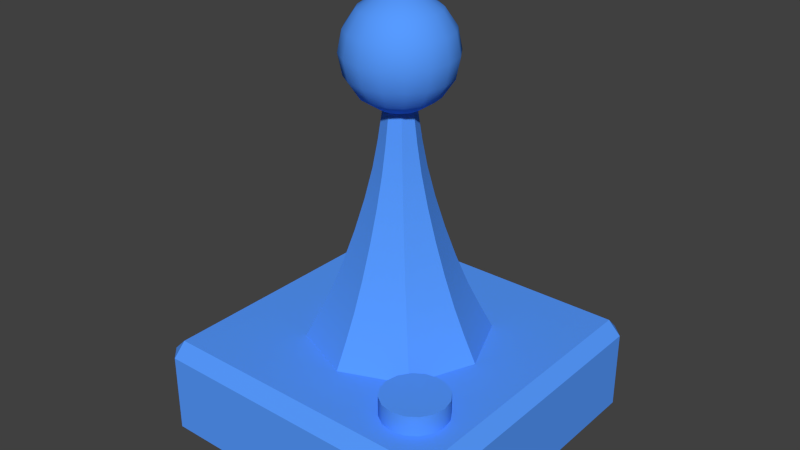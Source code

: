 # Source: ED_Icons.blend  (saved by Blender 2.75.4; exported with 4.5.12 LTS)
import bpy
from mathutils import Matrix  # noqa: F401  (used for matrix-valued properties, if any)

bpy.ops.wm.read_factory_settings(use_empty=True)
scene = bpy.context.scene
scene.name = 'Scene'

# ---- collections
col_collection_1 = bpy.data.collections.new('Collection 1'); scene.collection.children.link(col_collection_1)

# ---- materials (node trees are filled in below, after node groups)
mat_ed_icons_mat = bpy.data.materials.new('ED_Icons_Mat')
mat_ed_icons_mat.alpha_threshold = 0.0
mat_ed_icons_mat.use_transparent_shadow = False
mat_ed_icons_mat.diffuse_color = (0.09535, 0.3249, 1.0, 1.0)
mat_ed_icons_mat.roughness = 0.5
mat_ed_icons_mat.line_color = (0.0, 0.0, 0.0, 1.0)

# ---- material node trees

# ---- world
world_world = bpy.data.worlds.new('World'); scene.world = world_world
world_world.color = (0.05088, 0.05088, 0.05088)
world_world.use_sun_shadow = False
world_world.sun_shadow_jitter_overblur = 0.0
world_world.cycles.sampling_method = 'MANUAL'
world_world.cycles.sample_map_resolution = 256

# ---- meshes
me_cube = bpy.data.meshes.new('Cube')
me_cube.from_pydata([(-0.275, -0.3, 0.025), (-0.3, -0.275, 0.025), (-0.275, -0.275, 0.0), (-0.275, -0.3, 0.175), (-0.275, -0.275, 0.2), (-0.3, -0.275, 0.175), (-0.275, 0.3, 0.025), (-0.275, 0.275, 0.0), (-0.3, 0.275, 0.025), (-0.275, 0.275, 0.2), (-0.275, 0.3, 0.175), (-0.3, 0.275, 0.175), (0.275, -0.3, 0.025), (0.275, -0.275, 0.0), (0.3, -0.275, 0.025), (0.275, -0.275, 0.2), (0.275, -0.3, 0.175), (0.3, -0.275, 0.175), (0.3, 0.275, 0.025), (0.275, 0.275, 0.0), (0.275, 0.3, 0.025), (0.275, 0.275, 0.2), (0.3, 0.275, 0.175), (0.275, 0.3, 0.175), (-0.03873, 1.52e-09, 0.8235), (-0.07157, 1.52e-09, 0.8015), (-0.09351, 1.52e-09, 0.7687), (-0.1012, 1.52e-09, 0.73), (-0.09351, 1.52e-09, 0.6912), (-0.07157, 1.52e-09, 0.6584), (-0.03873, 1.52e-09, 0.6365), (-2.142e-08, 1.52e-09, 0.6288), (-0.03578, 0.01482, 0.8235), (-0.06612, 0.02739, 0.8015), (-0.08639, 0.03578, 0.7687), (-0.09351, 0.03873, 0.73), (-0.08639, 0.03578, 0.6912), (-0.06612, 0.02739, 0.6584), (-0.03578, 0.01482, 0.6365), (-0.02739, 0.02739, 0.8235), (-0.0506, 0.0506, 0.8015), (-0.06612, 0.06612, 0.7687), (-0.07157, 0.07157, 0.73), (-0.06612, 0.06612, 0.6912), (-0.0506, 0.0506, 0.6584), (-0.02739, 0.02739, 0.6365), (-0.01482, 0.03578, 0.8235), (-0.02739, 0.06612, 0.8015), (-0.03578, 0.08639, 0.7687), (-0.03873, 0.09351, 0.73), (-0.03578, 0.08639, 0.6912), (-0.02739, 0.06612, 0.6584), (-0.01482, 0.03578, 0.6365), (-1.937e-08, 0.03873, 0.8235), (-1.333e-08, 0.07157, 0.8015), (-7.3e-09, 0.09351, 0.7687), (-7.3e-09, 0.1012, 0.73), (-7.3e-09, 0.09351, 0.6912), (-1.333e-08, 0.07157, 0.6584), (-1.182e-08, 0.03873, 0.6365), (-2.727e-08, -1.26e-08, 0.8312), (0.01482, 0.03578, 0.8235), (0.02739, 0.06612, 0.8015), (0.03578, 0.08639, 0.7687), (0.03873, 0.09351, 0.73), (0.03578, 0.08639, 0.6912), (0.02739, 0.06612, 0.6584), (0.01482, 0.03578, 0.6365), (0.02739, 0.02739, 0.8235), (0.0506, 0.0506, 0.8015), (0.06612, 0.06612, 0.7687), (0.07157, 0.07157, 0.73), (0.06612, 0.06612, 0.6912), (0.0506, 0.0506, 0.6584), (0.02739, 0.02739, 0.6365), (0.03578, 0.01482, 0.8235), (0.06612, 0.02739, 0.8015), (0.08639, 0.03578, 0.7687), (0.09351, 0.03873, 0.73), (0.08639, 0.03578, 0.6912), (0.06612, 0.02739, 0.6584), (0.03578, 0.01482, 0.6365), (0.03873, -5.837e-09, 0.8235), (0.07157, -2.544e-08, 0.8015), (0.09351, -2.846e-08, 0.7687), (0.1012, -3.148e-08, 0.73), (0.09351, -2.846e-08, 0.6912), (0.07157, -2.544e-08, 0.6584), (0.03873, -1.489e-08, 0.6365), (0.03578, -0.01482, 0.8235), (0.06612, -0.02739, 0.8015), (0.08639, -0.03578, 0.7687), (0.09351, -0.03873, 0.73), (0.08639, -0.03578, 0.6912), (0.06612, -0.02739, 0.6584), (0.03578, -0.01482, 0.6365), (0.02739, -0.02739, 0.8235), (0.0506, -0.0506, 0.8015), (0.06612, -0.06612, 0.7687), (0.07157, -0.07157, 0.73), (0.06612, -0.06612, 0.6912), (0.0506, -0.0506, 0.6584), (0.02739, -0.02739, 0.6365), (0.01482, -0.03578, 0.8235), (0.02739, -0.06612, 0.8015), (0.03578, -0.08639, 0.7687), (0.03873, -0.09351, 0.73), (0.03578, -0.08639, 0.6912), (0.02739, -0.06612, 0.6584), (0.01482, -0.03578, 0.6365), (-3.143e-08, -0.03873, 0.8235), (-5.556e-08, -0.07157, 0.8015), (-5.858e-08, -0.09351, 0.7687), (-6.763e-08, -0.1012, 0.73), (-5.858e-08, -0.09351, 0.6912), (-5.556e-08, -0.07157, 0.6584), (-4.048e-08, -0.03873, 0.6365), (-0.01482, -0.03578, 0.8235), (-0.02739, -0.06612, 0.8015), (-0.03578, -0.08639, 0.7687), (-0.03873, -0.09351, 0.73), (-0.03578, -0.08639, 0.6912), (-0.02739, -0.06612, 0.6584), (-0.01482, -0.03578, 0.6365), (-0.02739, -0.02739, 0.8235), (-0.0506, -0.0506, 0.8015), (-0.06612, -0.06612, 0.7687), (-0.07157, -0.07157, 0.73), (-0.06612, -0.06612, 0.6912), (-0.0506, -0.0506, 0.6584), (-0.02739, -0.02739, 0.6365), (-0.03578, -0.01482, 0.8235), (-0.06612, -0.02739, 0.8015), (-0.08639, -0.03578, 0.7687), (-0.09351, -0.03873, 0.73), (-0.08639, -0.03578, 0.6912), (-0.06612, -0.02739, 0.6584), (-0.03578, -0.01482, 0.6365), (6.186e-09, 0.1697, 0.2), (-0.12, 0.12, 0.2), (-0.1697, -7.418e-09, 0.2), (-0.12, -0.12, 0.2), (2.102e-08, -0.1697, 0.2), (0.12, -0.12, 0.2), (0.1697, 2.024e-09, 0.2), (0.12, 0.12, 0.2), (1.675e-08, 0.02557, 0.6583), (-0.01808, 0.01808, 0.6583), (-0.02557, -9.802e-10, 0.6583), (-0.01808, -0.01808, 0.6583), (1.899e-08, -0.02557, 0.6583), (0.01808, -0.01808, 0.6583), (0.02557, 4.426e-10, 0.6583), (0.01808, 0.01808, 0.6583), (0.1021, 0.1021, 0.2484), (0.02643, 0.02643, 0.5767), (0.08644, 0.08644, 0.2947), (0.07069, 0.07069, 0.3495), (0.05588, 0.05588, 0.4093), (0.04301, 0.04301, 0.4697), (0.03296, 0.03296, 0.5269), (1.576e-08, 0.03738, 0.5767), (7.957e-09, 0.1443, 0.2484), (1.304e-08, 0.04662, 0.5269), (1.397e-08, 0.06082, 0.4697), (1.257e-08, 0.07902, 0.4093), (1.118e-08, 0.09997, 0.3495), (9.779e-09, 0.1222, 0.2947), (0.1021, -0.1021, 0.2484), (0.02643, -0.02643, 0.5767), (0.08644, -0.08644, 0.2947), (0.07069, -0.07069, 0.3495), (0.05588, -0.05588, 0.4093), (0.04301, -0.04301, 0.4697), (0.03296, -0.03296, 0.5269), (0.03738, 4.761e-10, 0.5767), (0.1443, 1.675e-09, 0.2484), (0.04662, 0.0, 0.5269), (0.06082, 1.397e-09, 0.4697), (0.07902, 1.164e-09, 0.4093), (0.09997, 1.048e-09, 0.3495), (0.1222, 1.397e-09, 0.2947), (-0.1021, -0.1021, 0.2484), (-0.02643, -0.02643, 0.5767), (-0.08644, -0.08644, 0.2947), (-0.07069, -0.07069, 0.3495), (-0.05588, -0.05588, 0.4093), (-0.04301, -0.04301, 0.4697), (-0.03296, -0.03296, 0.5269), (1.903e-08, -0.03738, 0.5767), (2.057e-08, -0.1443, 0.2484), (1.863e-08, -0.04662, 0.5269), (1.956e-08, -0.06082, 0.4697), (1.956e-08, -0.07902, 0.4093), (1.967e-08, -0.09997, 0.3495), (1.956e-08, -0.1222, 0.2947), (-0.1021, 0.1021, 0.2484), (-0.02643, 0.02643, 0.5767), (-0.08644, 0.08644, 0.2947), (-0.07069, 0.07069, 0.3495), (-0.05588, 0.05588, 0.4093), (-0.04301, 0.04301, 0.4697), (-0.03296, 0.03296, 0.5269), (-0.03738, -1.603e-09, 0.5767), (-0.1443, -6.355e-09, 0.2484), (-0.04662, -1.863e-09, 0.5269), (-0.06082, -2.794e-09, 0.4697), (-0.07902, -3.725e-09, 0.4093), (-0.09997, -4.424e-09, 0.3495), (-0.1222, -5.588e-09, 0.2947), (0.1786, -0.1161, 0.2), (0.1786, -0.1161, 0.2372), (0.2017, -0.1207, 0.2), (0.2017, -0.1207, 0.2372), (0.2213, -0.1338, 0.2), (0.2213, -0.1338, 0.2372), (0.2343, -0.1534, 0.2), (0.2343, -0.1534, 0.2372), (0.2389, -0.1764, 0.2), (0.2389, -0.1764, 0.2372), (0.2343, -0.1995, 0.2), (0.2343, -0.1995, 0.2372), (0.2213, -0.2191, 0.2), (0.2213, -0.2191, 0.2372), (0.2017, -0.2322, 0.2), (0.2017, -0.2322, 0.2372), (0.1786, -0.2368, 0.2), (0.1786, -0.2368, 0.2372), (0.1555, -0.2322, 0.2), (0.1555, -0.2322, 0.2372), (0.136, -0.2191, 0.2), (0.136, -0.2191, 0.2372), (0.1229, -0.1995, 0.2), (0.1229, -0.1995, 0.2372), (0.1183, -0.1764, 0.2), (0.1183, -0.1764, 0.2372), (0.1229, -0.1534, 0.2), (0.1229, -0.1534, 0.2372), (0.136, -0.1338, 0.2), (0.136, -0.1338, 0.2372), (0.1555, -0.1207, 0.2), (0.1555, -0.1207, 0.2372)], [], [(2, 7, 19, 13), (22, 17, 14, 18), (15, 21, 9, 4), (16, 3, 0, 12), (10, 23, 20, 6), (0, 1, 2), (3, 4, 5), (6, 7, 8), (9, 10, 11), (12, 13, 14), (15, 16, 17), (18, 19, 20), (21, 22, 23), (0, 3, 5, 1), (4, 9, 11, 5), (10, 6, 8, 11), (7, 2, 1, 8), (9, 21, 23, 10), (22, 18, 20, 23), (19, 7, 6, 20), (21, 15, 17, 22), (16, 12, 14, 17), (13, 19, 18, 14), (15, 4, 3, 16), (2, 13, 12, 0), (5, 11, 8, 1), (29, 28, 36, 37), (27, 26, 34, 35), (25, 24, 32, 33), (30, 29, 37, 38), (28, 27, 35, 36), (26, 25, 33, 34), (38, 37, 44, 45), (36, 35, 42, 43), (34, 33, 40, 41), (37, 36, 43, 44), (35, 34, 41, 42), (33, 32, 39, 40), (43, 42, 49, 50), (41, 40, 47, 48), (44, 43, 50, 51), (42, 41, 48, 49), (40, 39, 46, 47), (45, 44, 51, 52), (51, 50, 57, 58), (49, 48, 55, 56), (47, 46, 53, 54), (52, 51, 58, 59), (50, 49, 56, 57), (48, 47, 54, 55), (56, 55, 63, 64), (54, 53, 61, 62), (59, 58, 66, 67), (57, 56, 64, 65), (55, 54, 62, 63), (58, 57, 65, 66), (67, 66, 73, 74), (65, 64, 71, 72), (63, 62, 69, 70), (66, 65, 72, 73), (64, 63, 70, 71), (62, 61, 68, 69), (70, 69, 76, 77), (73, 72, 79, 80), (71, 70, 77, 78), (69, 68, 75, 76), (74, 73, 80, 81), (72, 71, 78, 79), (80, 79, 86, 87), (78, 77, 84, 85), (76, 75, 82, 83), (81, 80, 87, 88), (79, 78, 85, 86), (77, 76, 83, 84), (83, 82, 89, 90), (88, 87, 94, 95), (86, 85, 92, 93), (84, 83, 90, 91), (87, 86, 93, 94), (85, 84, 91, 92), (95, 94, 101, 102), (93, 92, 99, 100), (91, 90, 97, 98), (94, 93, 100, 101), (92, 91, 98, 99), (90, 89, 96, 97), (101, 100, 107, 108), (99, 98, 105, 106), (97, 96, 103, 104), (102, 101, 108, 109), (100, 99, 106, 107), (98, 97, 104, 105), (108, 107, 114, 115), (106, 105, 112, 113), (104, 103, 110, 111), (109, 108, 115, 116), (107, 106, 113, 114), (105, 104, 111, 112), (116, 115, 122, 123), (114, 113, 120, 121), (112, 111, 118, 119), (115, 114, 121, 122), (113, 112, 119, 120), (111, 110, 117, 118), (121, 120, 127, 128), (119, 118, 125, 126), (122, 121, 128, 129), (120, 119, 126, 127), (118, 117, 124, 125), (123, 122, 129, 130), (129, 128, 135, 136), (127, 126, 133, 134), (125, 124, 131, 132), (130, 129, 136, 137), (128, 127, 134, 135), (126, 125, 132, 133), (31, 30, 38), (24, 60, 32), (32, 60, 39), (31, 38, 45), (39, 60, 46), (31, 45, 52), (31, 52, 59), (46, 60, 53), (53, 60, 61), (31, 59, 67), (61, 60, 68), (31, 67, 74), (68, 60, 75), (31, 74, 81), (31, 81, 88), (75, 60, 82), (82, 60, 89), (31, 88, 95), (89, 60, 96), (31, 95, 102), (96, 60, 103), (31, 102, 109), (103, 60, 110), (31, 109, 116), (110, 60, 117), (31, 116, 123), (117, 60, 124), (31, 123, 130), (31, 130, 137), (124, 60, 131), (134, 133, 26, 27), (132, 131, 24, 25), (137, 136, 29, 30), (135, 134, 27, 28), (133, 132, 25, 26), (131, 60, 24), (31, 137, 30), (136, 135, 28, 29), (139, 196, 162, 138), (183, 149, 148, 203), (140, 204, 196, 139), (138, 162, 154, 145), (144, 176, 168, 143), (142, 190, 182, 141), (169, 151, 150, 189), (197, 147, 146, 161), (189, 150, 149, 183), (175, 152, 151, 169), (161, 146, 153, 155), (203, 148, 147, 197), (141, 182, 204, 140), (143, 168, 190, 142), (145, 154, 176, 144), (197, 161, 163, 202), (202, 163, 164, 201), (201, 164, 165, 200), (200, 165, 166, 199), (199, 166, 167, 198), (198, 167, 162, 196), (183, 203, 205, 188), (188, 205, 206, 187), (187, 206, 207, 186), (186, 207, 208, 185), (185, 208, 209, 184), (184, 209, 204, 182), (169, 189, 191, 174), (174, 191, 192, 173), (173, 192, 193, 172), (172, 193, 194, 171), (171, 194, 195, 170), (170, 195, 190, 168), (155, 175, 177, 160), (160, 177, 178, 159), (159, 178, 179, 158), (158, 179, 180, 157), (157, 180, 181, 156), (156, 181, 176, 154), (203, 197, 202, 205), (205, 202, 201, 206), (206, 201, 200, 207), (207, 200, 199, 208), (208, 199, 198, 209), (209, 198, 196, 204), (189, 183, 188, 191), (191, 188, 187, 192), (192, 187, 186, 193), (193, 186, 185, 194), (194, 185, 184, 195), (195, 184, 182, 190), (175, 169, 174, 177), (177, 174, 173, 178), (178, 173, 172, 179), (179, 172, 171, 180), (180, 171, 170, 181), (181, 170, 168, 176), (161, 155, 160, 163), (163, 160, 159, 164), (164, 159, 158, 165), (165, 158, 157, 166), (166, 157, 156, 167), (167, 156, 154, 162), (155, 153, 152, 175), (210, 211, 213, 212), (212, 213, 215, 214), (214, 215, 217, 216), (216, 217, 219, 218), (218, 219, 221, 220), (220, 221, 223, 222), (222, 223, 225, 224), (224, 225, 227, 226), (226, 227, 229, 228), (228, 229, 231, 230), (230, 231, 233, 232), (232, 233, 235, 234), (234, 235, 237, 236), (236, 237, 239, 238), (213, 211, 241, 239, 237, 235, 233, 231, 229, 227, 225, 223, 221, 219, 217, 215), (240, 241, 211, 210), (238, 239, 241, 240)])
me_cube.polygons.foreach_set('use_smooth', [True] * 235)
me_cube.materials.append(mat_ed_icons_mat)
me_cube.use_remesh_preserve_volume = False
me_cube.use_remesh_preserve_attributes = False
me_cube.use_mirror_vertex_groups = False
me_cube.update()

# ---- objects
ob_ed_icon_playerstart = bpy.data.objects.new('ED_Icon_PlayerStart', me_cube)

# ---- transforms, parenting, visibility, modifiers, constraints
ob_ed_icon_playerstart.location = (0.0, 0.0, 0.0)
ob_ed_icon_playerstart.lineart.crease_threshold = 0.0
_m = ob_ed_icon_playerstart.modifiers.new('EdgeSplit', 'EDGE_SPLIT')

# ---- collection membership
col_collection_1.objects.link(ob_ed_icon_playerstart)

# ---- scene / render settings (as saved in the file)
scene.frame_start = 1; scene.frame_end = 250; scene.frame_set(79)
scene.render.engine = 'BLENDER_EEVEE_NEXT'
scene.render.resolution_percentage = 50
scene.render.dither_intensity = 0.0
scene.cycles.use_denoising = False
scene.cycles.samples = 10
scene.cycles.sampling_pattern = 'TABULATED_SOBOL'
scene.cycles.light_sampling_threshold = 0.0
scene.cycles.use_adaptive_sampling = False
scene.cycles.use_light_tree = False
scene.cycles.blur_glossy = 0.0
scene.cycles.pixel_filter_type = 'GAUSSIAN'
scene.cycles.sample_clamp_indirect = 0.0
scene.view_settings.view_transform = 'Standard'
bpy.context.view_layer.update()

# ---- added for rendering (the .blend has no active camera and no usable light): camera, sun
cam_auto = bpy.data.cameras.new('AutoCamera')
cam_auto.lens = 50.0
cam_auto.sensor_width = 36.0
cam_auto.clip_end = 1000.0
ob_auto_camera = bpy.data.objects.new('AutoCamera', cam_auto)
scene.collection.objects.link(ob_auto_camera)
ob_auto_camera.location = (1.09898, -1.31878, 1.29478)
ob_auto_camera.rotation_euler = (1.09748, -7.21219e-08, 0.694738)
scene.camera = ob_auto_camera
light_auto_sun = bpy.data.lights.new('AutoSun', 'SUN')
light_auto_sun.energy = 3.0
light_auto_sun.angle = 0.0523599
ob_auto_sun = bpy.data.objects.new('AutoSun', light_auto_sun)
scene.collection.objects.link(ob_auto_sun)
ob_auto_sun.rotation_euler = (0.872665, 0.174533, 0.523599)
bpy.context.view_layer.update()
